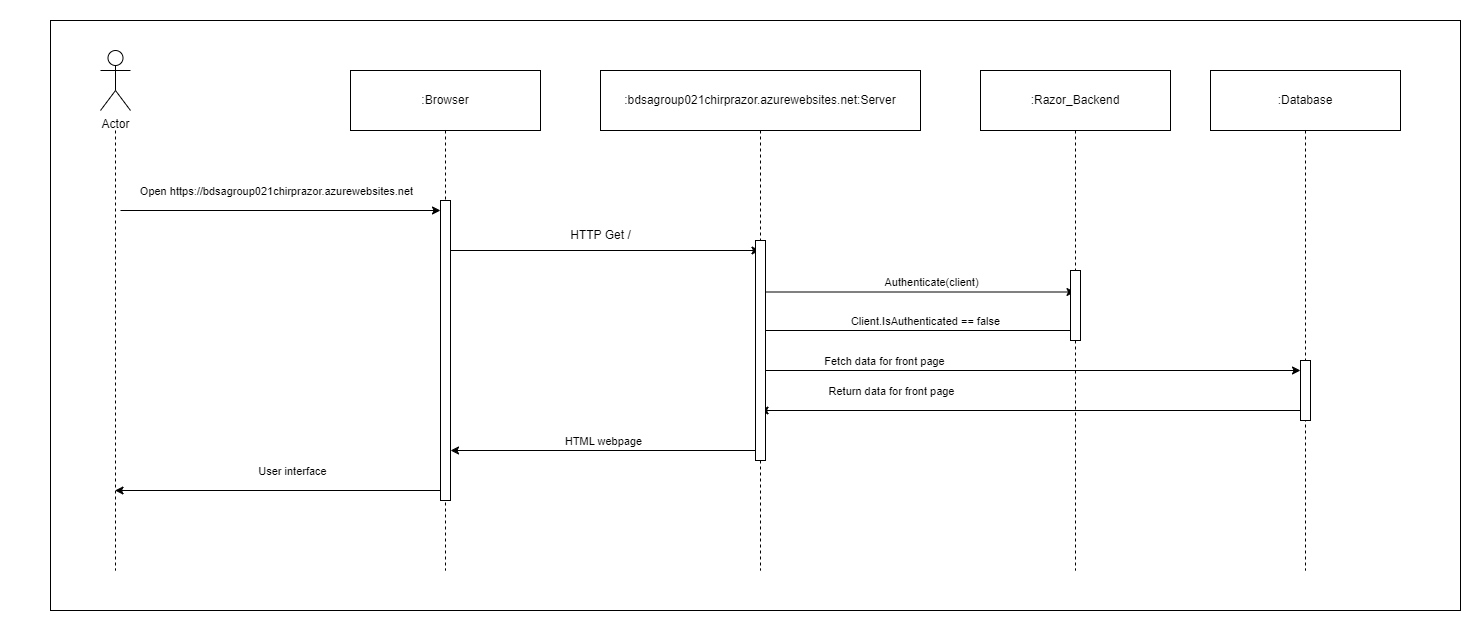

The diagram above was exported from draw.io. Its source (the exported page's mxGraphModel, read from the mxfile embedded in the PNG):
<mxGraphModel dx="2019" dy="1119" grid="1" gridSize="10" guides="1" tooltips="1" connect="1" arrows="1" fold="1" page="1" pageScale="1" pageWidth="827" pageHeight="1169" math="0" shadow="0">
  <root>
    <mxCell id="0" />
    <mxCell id="1" parent="0" />
    <mxCell id="VSM12VCYODaZ3N1H18WZ-18" value="" style="rounded=0;labelBackgroundColor=none;html=1;whiteSpace=wrap;fontColor=default;" parent="1" vertex="1">
      <mxGeometry x="50" y="170" width="1410" height="590" as="geometry" />
    </mxCell>
    <mxCell id="U1MSr9DutKkR95yUYaPw-1" value="Actor" style="shape=umlActor;verticalLabelPosition=bottom;verticalAlign=top;html=1;outlineConnect=0;" parent="1" vertex="1">
      <mxGeometry x="100" y="200" width="30" height="60" as="geometry" />
    </mxCell>
    <mxCell id="U1MSr9DutKkR95yUYaPw-7" value="" style="endArrow=classic;html=1;rounded=0;" parent="1" edge="1">
      <mxGeometry width="50" height="50" relative="1" as="geometry">
        <mxPoint x="120" y="360" as="sourcePoint" />
        <mxPoint x="440" y="360" as="targetPoint" />
      </mxGeometry>
    </mxCell>
    <mxCell id="wkkdHxngtrhaLOdri6_4-26" value="Open https://bdsagroup021chirprazor.azurewebsites.net" style="edgeLabel;html=1;align=center;verticalAlign=middle;resizable=0;points=[];" parent="U1MSr9DutKkR95yUYaPw-7" vertex="1" connectable="0">
      <mxGeometry x="-0.0286" y="-5" relative="1" as="geometry">
        <mxPoint y="-25" as="offset" />
      </mxGeometry>
    </mxCell>
    <mxCell id="U1MSr9DutKkR95yUYaPw-8" value="HTTP Get /" style="text;html=1;align=center;verticalAlign=middle;resizable=0;points=[];autosize=1;strokeColor=none;fillColor=none;" parent="1" vertex="1">
      <mxGeometry x="560" y="370" width="80" height="30" as="geometry" />
    </mxCell>
    <mxCell id="wkkdHxngtrhaLOdri6_4-7" value="" style="endArrow=classic;html=1;rounded=0;" parent="1" edge="1">
      <mxGeometry width="50" height="50" relative="1" as="geometry">
        <mxPoint x="444.38888888888914" y="400" as="sourcePoint" />
        <mxPoint x="759.5" y="400" as="targetPoint" />
      </mxGeometry>
    </mxCell>
    <mxCell id="wkkdHxngtrhaLOdri6_4-12" value="" style="endArrow=classic;html=1;rounded=0;exitX=0.499;exitY=0.443;exitDx=0;exitDy=0;exitPerimeter=0;" parent="1" source="VSM12VCYODaZ3N1H18WZ-9" target="VSM12VCYODaZ3N1H18WZ-7" edge="1">
      <mxGeometry width="50" height="50" relative="1" as="geometry">
        <mxPoint x="810" y="440" as="sourcePoint" />
        <mxPoint x="1020" y="440" as="targetPoint" />
      </mxGeometry>
    </mxCell>
    <mxCell id="wkkdHxngtrhaLOdri6_4-13" value="Authenticate(client) " style="edgeLabel;html=1;align=center;verticalAlign=middle;resizable=0;points=[];" parent="wkkdHxngtrhaLOdri6_4-12" vertex="1" connectable="0">
      <mxGeometry x="0.12" y="-3" relative="1" as="geometry">
        <mxPoint x="-5" y="-13" as="offset" />
      </mxGeometry>
    </mxCell>
    <mxCell id="wkkdHxngtrhaLOdri6_4-14" value="" style="endArrow=classic;html=1;rounded=0;" parent="1" edge="1">
      <mxGeometry width="50" height="50" relative="1" as="geometry">
        <mxPoint x="1070.05" y="480" as="sourcePoint" />
        <mxPoint x="754.9973684210527" y="480" as="targetPoint" />
      </mxGeometry>
    </mxCell>
    <mxCell id="VSM12VCYODaZ3N1H18WZ-2" value="Client.IsAuthenticated == false" style="edgeLabel;html=1;align=center;verticalAlign=middle;resizable=0;points=[];" parent="wkkdHxngtrhaLOdri6_4-14" connectable="0" vertex="1">
      <mxGeometry x="-0.0739" y="-3" relative="1" as="geometry">
        <mxPoint y="-7" as="offset" />
      </mxGeometry>
    </mxCell>
    <mxCell id="wkkdHxngtrhaLOdri6_4-17" value="" style="endArrow=classic;html=1;rounded=0;" parent="1" source="VSM12VCYODaZ3N1H18WZ-9" edge="1">
      <mxGeometry width="50" height="50" relative="1" as="geometry">
        <mxPoint x="820" y="520" as="sourcePoint" />
        <mxPoint x="1300" y="520" as="targetPoint" />
      </mxGeometry>
    </mxCell>
    <mxCell id="wkkdHxngtrhaLOdri6_4-18" value="Fetch data for front page" style="edgeLabel;html=1;align=center;verticalAlign=middle;resizable=0;points=[];" parent="wkkdHxngtrhaLOdri6_4-17" vertex="1" connectable="0">
      <mxGeometry x="-0.2208" relative="1" as="geometry">
        <mxPoint x="-87" y="-10" as="offset" />
      </mxGeometry>
    </mxCell>
    <mxCell id="wkkdHxngtrhaLOdri6_4-19" value="" style="endArrow=classic;html=1;rounded=0;" parent="1" target="VSM12VCYODaZ3N1H18WZ-9" edge="1">
      <mxGeometry width="50" height="50" relative="1" as="geometry">
        <mxPoint x="1300" y="560" as="sourcePoint" />
        <mxPoint x="800" y="560" as="targetPoint" />
      </mxGeometry>
    </mxCell>
    <mxCell id="wkkdHxngtrhaLOdri6_4-20" value="Return data for front page" style="edgeLabel;html=1;align=center;verticalAlign=middle;resizable=0;points=[];" parent="wkkdHxngtrhaLOdri6_4-19" vertex="1" connectable="0">
      <mxGeometry x="0.6625" y="3" relative="1" as="geometry">
        <mxPoint x="39" y="-23" as="offset" />
      </mxGeometry>
    </mxCell>
    <mxCell id="wkkdHxngtrhaLOdri6_4-21" value="" style="endArrow=classic;html=1;rounded=0;" parent="1" edge="1">
      <mxGeometry width="50" height="50" relative="1" as="geometry">
        <mxPoint x="759.5" y="600" as="sourcePoint" />
        <mxPoint x="450.0000000000002" y="600" as="targetPoint" />
      </mxGeometry>
    </mxCell>
    <mxCell id="wkkdHxngtrhaLOdri6_4-22" value="HTML webpage" style="edgeLabel;html=1;align=center;verticalAlign=middle;resizable=0;points=[];" parent="wkkdHxngtrhaLOdri6_4-21" vertex="1" connectable="0">
      <mxGeometry x="0.1263" y="-2" relative="1" as="geometry">
        <mxPoint x="17" y="-8" as="offset" />
      </mxGeometry>
    </mxCell>
    <mxCell id="wkkdHxngtrhaLOdri6_4-23" value="" style="endArrow=classic;html=1;rounded=0;" parent="1" target="VSM12VCYODaZ3N1H18WZ-16" edge="1">
      <mxGeometry width="50" height="50" relative="1" as="geometry">
        <mxPoint x="450" y="640" as="sourcePoint" />
        <mxPoint x="130" y="640" as="targetPoint" />
      </mxGeometry>
    </mxCell>
    <mxCell id="wkkdHxngtrhaLOdri6_4-24" value="User interface" style="edgeLabel;html=1;align=center;verticalAlign=middle;resizable=0;points=[];" parent="wkkdHxngtrhaLOdri6_4-23" vertex="1" connectable="0">
      <mxGeometry x="-0.05" y="5" relative="1" as="geometry">
        <mxPoint y="-25" as="offset" />
      </mxGeometry>
    </mxCell>
    <mxCell id="VSM12VCYODaZ3N1H18WZ-3" value=":Database" style="shape=umlLifeline;perimeter=lifelinePerimeter;whiteSpace=wrap;html=1;container=0;dropTarget=0;collapsible=0;recursiveResize=0;outlineConnect=0;portConstraint=eastwest;newEdgeStyle={&quot;edgeStyle&quot;:&quot;elbowEdgeStyle&quot;,&quot;elbow&quot;:&quot;vertical&quot;,&quot;curved&quot;:0,&quot;rounded&quot;:0};size=60;" parent="1" vertex="1">
      <mxGeometry x="1210" y="220" width="190" height="500" as="geometry" />
    </mxCell>
    <mxCell id="VSM12VCYODaZ3N1H18WZ-4" value="" style="html=1;points=[];perimeter=orthogonalPerimeter;outlineConnect=0;targetShapes=umlLifeline;portConstraint=eastwest;newEdgeStyle={&quot;edgeStyle&quot;:&quot;elbowEdgeStyle&quot;,&quot;elbow&quot;:&quot;vertical&quot;,&quot;curved&quot;:0,&quot;rounded&quot;:0};" parent="VSM12VCYODaZ3N1H18WZ-3" vertex="1">
      <mxGeometry x="90" y="290" width="10" height="60" as="geometry" />
    </mxCell>
    <mxCell id="VSM12VCYODaZ3N1H18WZ-7" value=":Razor_Backend" style="shape=umlLifeline;perimeter=lifelinePerimeter;whiteSpace=wrap;html=1;container=0;dropTarget=0;collapsible=0;recursiveResize=0;outlineConnect=0;portConstraint=eastwest;newEdgeStyle={&quot;edgeStyle&quot;:&quot;elbowEdgeStyle&quot;,&quot;elbow&quot;:&quot;vertical&quot;,&quot;curved&quot;:0,&quot;rounded&quot;:0};size=60;" parent="1" vertex="1">
      <mxGeometry x="980" y="220" width="190" height="500" as="geometry" />
    </mxCell>
    <mxCell id="VSM12VCYODaZ3N1H18WZ-8" value="" style="html=1;points=[];perimeter=orthogonalPerimeter;outlineConnect=0;targetShapes=umlLifeline;portConstraint=eastwest;newEdgeStyle={&quot;edgeStyle&quot;:&quot;elbowEdgeStyle&quot;,&quot;elbow&quot;:&quot;vertical&quot;,&quot;curved&quot;:0,&quot;rounded&quot;:0};" parent="VSM12VCYODaZ3N1H18WZ-7" vertex="1">
      <mxGeometry x="90" y="200" width="10" height="70" as="geometry" />
    </mxCell>
    <mxCell id="VSM12VCYODaZ3N1H18WZ-9" value=":bdsagroup021chirprazor.azurewebsites.net:Server" style="shape=umlLifeline;perimeter=lifelinePerimeter;whiteSpace=wrap;html=1;container=0;dropTarget=0;collapsible=0;recursiveResize=0;outlineConnect=0;portConstraint=eastwest;newEdgeStyle={&quot;edgeStyle&quot;:&quot;elbowEdgeStyle&quot;,&quot;elbow&quot;:&quot;vertical&quot;,&quot;curved&quot;:0,&quot;rounded&quot;:0};size=60;" parent="1" vertex="1">
      <mxGeometry x="600" y="220" width="320" height="500" as="geometry" />
    </mxCell>
    <mxCell id="VSM12VCYODaZ3N1H18WZ-10" value="" style="html=1;points=[];perimeter=orthogonalPerimeter;outlineConnect=0;targetShapes=umlLifeline;portConstraint=eastwest;newEdgeStyle={&quot;edgeStyle&quot;:&quot;elbowEdgeStyle&quot;,&quot;elbow&quot;:&quot;vertical&quot;,&quot;curved&quot;:0,&quot;rounded&quot;:0};" parent="VSM12VCYODaZ3N1H18WZ-9" vertex="1">
      <mxGeometry x="155" y="170" width="10" height="220" as="geometry" />
    </mxCell>
    <mxCell id="VSM12VCYODaZ3N1H18WZ-14" value=":Browser" style="shape=umlLifeline;perimeter=lifelinePerimeter;whiteSpace=wrap;html=1;container=0;dropTarget=0;collapsible=0;recursiveResize=0;outlineConnect=0;portConstraint=eastwest;newEdgeStyle={&quot;edgeStyle&quot;:&quot;elbowEdgeStyle&quot;,&quot;elbow&quot;:&quot;vertical&quot;,&quot;curved&quot;:0,&quot;rounded&quot;:0};size=60;" parent="1" vertex="1">
      <mxGeometry x="350" y="220" width="190" height="500" as="geometry" />
    </mxCell>
    <mxCell id="VSM12VCYODaZ3N1H18WZ-15" value="" style="html=1;points=[];perimeter=orthogonalPerimeter;outlineConnect=0;targetShapes=umlLifeline;portConstraint=eastwest;newEdgeStyle={&quot;edgeStyle&quot;:&quot;elbowEdgeStyle&quot;,&quot;elbow&quot;:&quot;vertical&quot;,&quot;curved&quot;:0,&quot;rounded&quot;:0};" parent="VSM12VCYODaZ3N1H18WZ-14" vertex="1">
      <mxGeometry x="90" y="130" width="10" height="300" as="geometry" />
    </mxCell>
    <mxCell id="VSM12VCYODaZ3N1H18WZ-16" value="" style="shape=umlLifeline;perimeter=lifelinePerimeter;whiteSpace=wrap;html=1;container=0;dropTarget=0;collapsible=0;recursiveResize=0;outlineConnect=0;portConstraint=eastwest;newEdgeStyle={&quot;edgeStyle&quot;:&quot;elbowEdgeStyle&quot;,&quot;elbow&quot;:&quot;vertical&quot;,&quot;curved&quot;:0,&quot;rounded&quot;:0};size=0;" parent="1" vertex="1">
      <mxGeometry x="20" y="280" width="190" height="440" as="geometry" />
    </mxCell>
  </root>
</mxGraphModel>